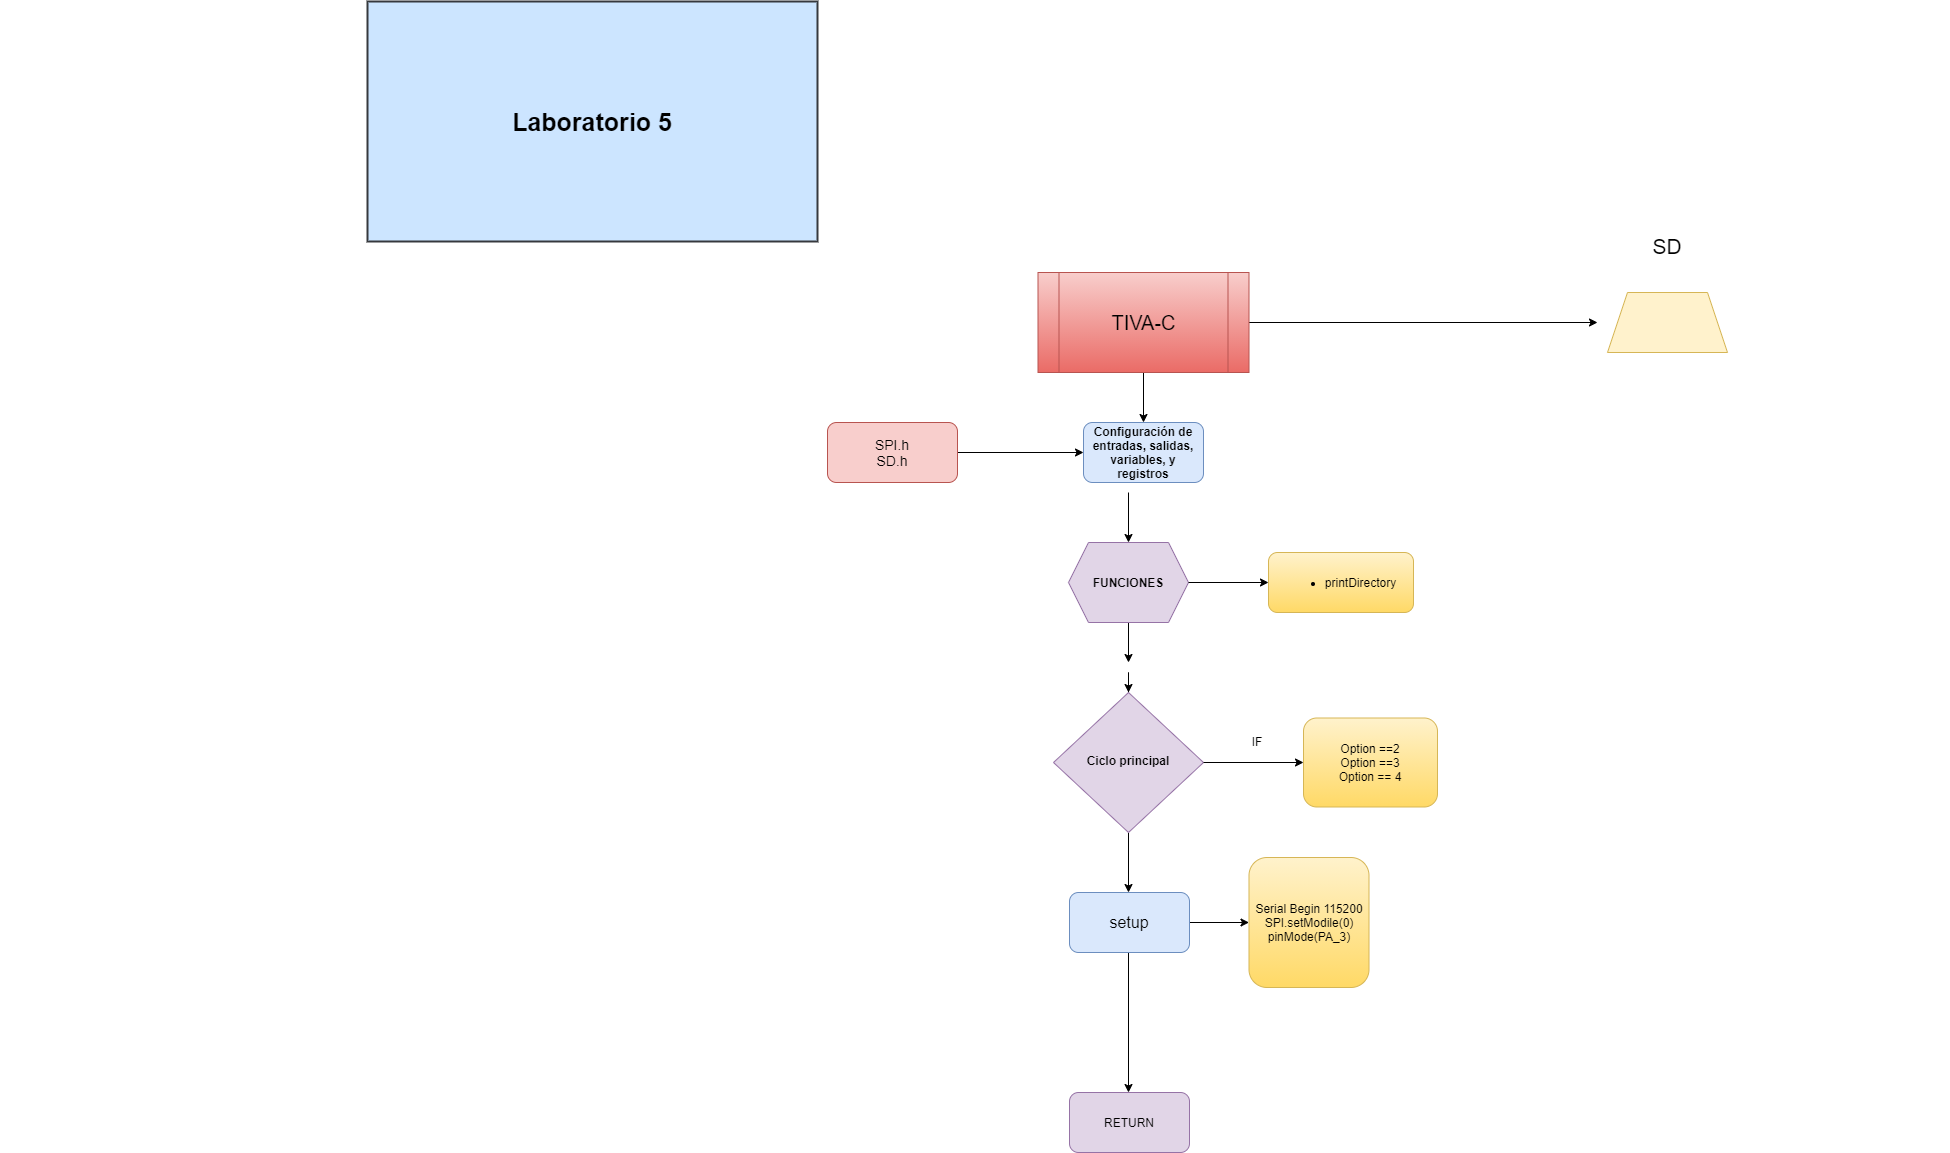

The diagram above was exported from draw.io. Its source (the exported page's mxGraphModel, read from the mxfile embedded in the PNG):
<mxGraphModel dx="2370" dy="1323" grid="1" gridSize="10" guides="1" tooltips="1" connect="1" arrows="1" fold="1" page="1" pageScale="1" pageWidth="1169" pageHeight="827" math="0" shadow="0">
  <root>
    <mxCell id="WIyWlLk6GJQsqaUBKTNV-0" />
    <mxCell id="WIyWlLk6GJQsqaUBKTNV-1" parent="WIyWlLk6GJQsqaUBKTNV-0" />
    <mxCell id="aHyW56qvqaT_vVFgCnQJ-0" value="&lt;b&gt;Laboratorio 5&lt;/b&gt;" style="text;html=1;fillColor=#cce5ff;align=center;verticalAlign=middle;whiteSpace=wrap;rounded=0;strokeWidth=2;fontSize=25;strokeColor=#36393d;" parent="WIyWlLk6GJQsqaUBKTNV-1" vertex="1">
      <mxGeometry x="370" y="90" width="450" height="240" as="geometry" />
    </mxCell>
    <mxCell id="aHyW56qvqaT_vVFgCnQJ-44" style="edgeStyle=orthogonalEdgeStyle;rounded=0;orthogonalLoop=1;jettySize=auto;html=1;" parent="WIyWlLk6GJQsqaUBKTNV-1" edge="1">
      <mxGeometry relative="1" as="geometry">
        <mxPoint x="1330" y="831" as="targetPoint" />
        <mxPoint x="1330" y="831" as="sourcePoint" />
      </mxGeometry>
    </mxCell>
    <mxCell id="Kyj_J8O6JW7p6ntT4g3u-1" style="edgeStyle=orthogonalEdgeStyle;rounded=0;orthogonalLoop=1;jettySize=auto;html=1;entryX=0.5;entryY=0;entryDx=0;entryDy=0;" parent="WIyWlLk6GJQsqaUBKTNV-1" target="Kyj_J8O6JW7p6ntT4g3u-13" edge="1">
      <mxGeometry relative="1" as="geometry">
        <mxPoint x="1131" y="581" as="sourcePoint" />
      </mxGeometry>
    </mxCell>
    <mxCell id="Kyj_J8O6JW7p6ntT4g3u-2" value="&lt;b&gt;Configuración de entradas, salidas, variables, y registros&lt;/b&gt;" style="rounded=1;whiteSpace=wrap;html=1;fontSize=12;glass=0;strokeWidth=1;shadow=0;fillColor=#dae8fc;strokeColor=#6c8ebf;" parent="WIyWlLk6GJQsqaUBKTNV-1" vertex="1">
      <mxGeometry x="1086" y="511" width="120" height="60" as="geometry" />
    </mxCell>
    <mxCell id="Kyj_J8O6JW7p6ntT4g3u-3" style="edgeStyle=orthogonalEdgeStyle;rounded=0;orthogonalLoop=1;jettySize=auto;html=1;exitX=0.5;exitY=1;exitDx=0;exitDy=0;entryX=0.5;entryY=0;entryDx=0;entryDy=0;" parent="WIyWlLk6GJQsqaUBKTNV-1" target="Kyj_J8O6JW7p6ntT4g3u-5" edge="1">
      <mxGeometry relative="1" as="geometry">
        <mxPoint x="1131" y="831" as="sourcePoint" />
      </mxGeometry>
    </mxCell>
    <mxCell id="Kyj_J8O6JW7p6ntT4g3u-4" style="edgeStyle=orthogonalEdgeStyle;rounded=0;orthogonalLoop=1;jettySize=auto;html=1;entryX=0.5;entryY=0;entryDx=0;entryDy=0;" parent="WIyWlLk6GJQsqaUBKTNV-1" source="Kyj_J8O6JW7p6ntT4g3u-5" edge="1">
      <mxGeometry relative="1" as="geometry">
        <mxPoint x="1131" y="981" as="targetPoint" />
      </mxGeometry>
    </mxCell>
    <mxCell id="Kyj_J8O6JW7p6ntT4g3u-5" value="&lt;b&gt;Ciclo principal&lt;/b&gt;" style="rhombus;whiteSpace=wrap;html=1;shadow=0;fontFamily=Helvetica;fontSize=12;align=center;strokeWidth=1;spacing=6;spacingTop=-4;fillColor=#e1d5e7;strokeColor=#9673a6;" parent="WIyWlLk6GJQsqaUBKTNV-1" vertex="1">
      <mxGeometry x="1056" y="781" width="150" height="140" as="geometry" />
    </mxCell>
    <mxCell id="Kyj_J8O6JW7p6ntT4g3u-6" value="Option ==2&lt;br&gt;Option ==3&lt;br&gt;Option == 4" style="rounded=1;whiteSpace=wrap;html=1;fontSize=12;glass=0;strokeWidth=1;shadow=0;gradientColor=#ffd966;fillColor=#fff2cc;strokeColor=#d6b656;" parent="WIyWlLk6GJQsqaUBKTNV-1" vertex="1">
      <mxGeometry x="1306" y="806.5" width="134" height="89" as="geometry" />
    </mxCell>
    <mxCell id="Kyj_J8O6JW7p6ntT4g3u-11" style="edgeStyle=orthogonalEdgeStyle;rounded=0;orthogonalLoop=1;jettySize=auto;html=1;" parent="WIyWlLk6GJQsqaUBKTNV-1" edge="1">
      <mxGeometry relative="1" as="geometry">
        <mxPoint x="10" y="1100" as="targetPoint" />
        <mxPoint x="10" y="1100" as="sourcePoint" />
      </mxGeometry>
    </mxCell>
    <mxCell id="Kyj_J8O6JW7p6ntT4g3u-12" style="edgeStyle=orthogonalEdgeStyle;rounded=0;orthogonalLoop=1;jettySize=auto;html=1;exitX=0.5;exitY=1;exitDx=0;exitDy=0;entryX=0.5;entryY=0;entryDx=0;entryDy=0;" parent="WIyWlLk6GJQsqaUBKTNV-1" source="Kyj_J8O6JW7p6ntT4g3u-13" edge="1">
      <mxGeometry relative="1" as="geometry">
        <mxPoint x="1131" y="751" as="targetPoint" />
      </mxGeometry>
    </mxCell>
    <mxCell id="Kyj_J8O6JW7p6ntT4g3u-13" value="&lt;b&gt;FUNCIONES&lt;/b&gt;" style="shape=hexagon;perimeter=hexagonPerimeter2;whiteSpace=wrap;html=1;fixedSize=1;fillColor=#e1d5e7;strokeColor=#9673a6;" parent="WIyWlLk6GJQsqaUBKTNV-1" vertex="1">
      <mxGeometry x="1071" y="631" width="120" height="80" as="geometry" />
    </mxCell>
    <mxCell id="Kyj_J8O6JW7p6ntT4g3u-14" value="&lt;ul&gt;&lt;li&gt;printDirectory&lt;/li&gt;&lt;/ul&gt;" style="rounded=1;whiteSpace=wrap;html=1;gradientColor=#ffd966;fillColor=#fff2cc;strokeColor=#d6b656;" parent="WIyWlLk6GJQsqaUBKTNV-1" vertex="1">
      <mxGeometry x="1271" y="641" width="145" height="60" as="geometry" />
    </mxCell>
    <mxCell id="Kyj_J8O6JW7p6ntT4g3u-15" value="" style="endArrow=classic;html=1;entryX=0;entryY=0.5;entryDx=0;entryDy=0;exitX=1;exitY=0.5;exitDx=0;exitDy=0;" parent="WIyWlLk6GJQsqaUBKTNV-1" source="Kyj_J8O6JW7p6ntT4g3u-13" target="Kyj_J8O6JW7p6ntT4g3u-14" edge="1">
      <mxGeometry width="50" height="50" relative="1" as="geometry">
        <mxPoint x="1191" y="641" as="sourcePoint" />
        <mxPoint x="1241" y="591" as="targetPoint" />
        <Array as="points" />
      </mxGeometry>
    </mxCell>
    <mxCell id="Kyj_J8O6JW7p6ntT4g3u-16" value="" style="endArrow=classic;html=1;exitX=1;exitY=0.5;exitDx=0;exitDy=0;entryX=0;entryY=0.5;entryDx=0;entryDy=0;" parent="WIyWlLk6GJQsqaUBKTNV-1" source="Kyj_J8O6JW7p6ntT4g3u-5" target="Kyj_J8O6JW7p6ntT4g3u-6" edge="1">
      <mxGeometry width="50" height="50" relative="1" as="geometry">
        <mxPoint x="1186" y="891" as="sourcePoint" />
        <mxPoint x="1236" y="841" as="targetPoint" />
      </mxGeometry>
    </mxCell>
    <mxCell id="Kyj_J8O6JW7p6ntT4g3u-18" value="" style="endArrow=classic;html=1;" parent="WIyWlLk6GJQsqaUBKTNV-1" edge="1">
      <mxGeometry width="50" height="50" relative="1" as="geometry">
        <mxPoint x="1131" y="1041" as="sourcePoint" />
        <mxPoint x="1131" y="1181" as="targetPoint" />
      </mxGeometry>
    </mxCell>
    <mxCell id="Kyj_J8O6JW7p6ntT4g3u-43" style="edgeStyle=orthogonalEdgeStyle;rounded=0;orthogonalLoop=1;jettySize=auto;html=1;" parent="WIyWlLk6GJQsqaUBKTNV-1" edge="1">
      <mxGeometry relative="1" as="geometry">
        <mxPoint x="1943" y="480" as="targetPoint" />
        <mxPoint x="1943" y="480" as="sourcePoint" />
      </mxGeometry>
    </mxCell>
    <mxCell id="UmFMolPD9s1ySmorud4e-4" style="edgeStyle=orthogonalEdgeStyle;rounded=0;orthogonalLoop=1;jettySize=auto;html=1;" parent="WIyWlLk6GJQsqaUBKTNV-1" source="Kyj_J8O6JW7p6ntT4g3u-59" target="Kyj_J8O6JW7p6ntT4g3u-2" edge="1">
      <mxGeometry relative="1" as="geometry" />
    </mxCell>
    <mxCell id="yKH0Fkp9Qm751_npuZKO-12" style="edgeStyle=orthogonalEdgeStyle;rounded=0;orthogonalLoop=1;jettySize=auto;html=1;exitX=1;exitY=0.5;exitDx=0;exitDy=0;entryX=0;entryY=0.5;entryDx=0;entryDy=0;" parent="WIyWlLk6GJQsqaUBKTNV-1" source="Kyj_J8O6JW7p6ntT4g3u-59" edge="1">
      <mxGeometry relative="1" as="geometry">
        <mxPoint x="1600" y="411" as="targetPoint" />
      </mxGeometry>
    </mxCell>
    <mxCell id="Kyj_J8O6JW7p6ntT4g3u-59" value="&lt;span style=&quot;font-size: 20px&quot;&gt;TIVA-C&lt;br&gt;&lt;/span&gt;" style="shape=process;whiteSpace=wrap;html=1;backgroundOutline=1;fontSize=16;fillColor=#f8cecc;strokeColor=#b85450;gradientColor=#ea6b66;" parent="WIyWlLk6GJQsqaUBKTNV-1" vertex="1">
      <mxGeometry x="1040.5" y="361" width="211" height="100" as="geometry" />
    </mxCell>
    <mxCell id="Kyj_J8O6JW7p6ntT4g3u-95" style="edgeStyle=orthogonalEdgeStyle;rounded=0;orthogonalLoop=1;jettySize=auto;html=1;exitX=1;exitY=0.5;exitDx=0;exitDy=0;entryX=0;entryY=0.5;entryDx=0;entryDy=0;fontSize=16;" parent="WIyWlLk6GJQsqaUBKTNV-1" source="Kyj_J8O6JW7p6ntT4g3u-92" target="Kyj_J8O6JW7p6ntT4g3u-93" edge="1">
      <mxGeometry relative="1" as="geometry" />
    </mxCell>
    <mxCell id="Kyj_J8O6JW7p6ntT4g3u-92" value="&lt;span style=&quot;font-size: 16px&quot;&gt;setup&lt;/span&gt;" style="rounded=1;whiteSpace=wrap;html=1;fillColor=#dae8fc;strokeColor=#6c8ebf;" parent="WIyWlLk6GJQsqaUBKTNV-1" vertex="1">
      <mxGeometry x="1072" y="981" width="120" height="60" as="geometry" />
    </mxCell>
    <mxCell id="Kyj_J8O6JW7p6ntT4g3u-93" value="Serial Begin 115200&lt;br&gt;SPI.setModile(0)&lt;br&gt;pinMode(PA_3)" style="rounded=1;whiteSpace=wrap;html=1;gradientColor=#ffd966;fillColor=#fff2cc;strokeColor=#d6b656;" parent="WIyWlLk6GJQsqaUBKTNV-1" vertex="1">
      <mxGeometry x="1251.5" y="946" width="120" height="130" as="geometry" />
    </mxCell>
    <mxCell id="Kyj_J8O6JW7p6ntT4g3u-94" value="RETURN" style="rounded=1;whiteSpace=wrap;html=1;fillColor=#e1d5e7;strokeColor=#9673a6;" parent="WIyWlLk6GJQsqaUBKTNV-1" vertex="1">
      <mxGeometry x="1072" y="1181" width="120" height="60" as="geometry" />
    </mxCell>
    <mxCell id="yKH0Fkp9Qm751_npuZKO-13" value="&lt;span style=&quot;font-size: 21px&quot;&gt;SD&lt;/span&gt;" style="text;html=1;strokeColor=none;fillColor=none;align=center;verticalAlign=middle;whiteSpace=wrap;rounded=0;" parent="WIyWlLk6GJQsqaUBKTNV-1" vertex="1">
      <mxGeometry x="1595" y="280" width="150" height="110" as="geometry" />
    </mxCell>
    <mxCell id="_zmB0i_aZgdjlB41D5yV-5" style="edgeStyle=orthogonalEdgeStyle;rounded=0;orthogonalLoop=1;jettySize=auto;html=1;entryX=0;entryY=0.5;entryDx=0;entryDy=0;" edge="1" parent="WIyWlLk6GJQsqaUBKTNV-1" source="_zmB0i_aZgdjlB41D5yV-2" target="Kyj_J8O6JW7p6ntT4g3u-2">
      <mxGeometry relative="1" as="geometry" />
    </mxCell>
    <mxCell id="_zmB0i_aZgdjlB41D5yV-2" value="&lt;font style=&quot;font-size: 14px&quot;&gt;SPI.h&lt;br&gt;SD.h&lt;/font&gt;" style="rounded=1;whiteSpace=wrap;html=1;fillColor=#f8cecc;strokeColor=#b85450;" vertex="1" parent="WIyWlLk6GJQsqaUBKTNV-1">
      <mxGeometry x="830" y="511" width="130" height="60" as="geometry" />
    </mxCell>
    <mxCell id="_zmB0i_aZgdjlB41D5yV-3" value="" style="shape=trapezoid;perimeter=trapezoidPerimeter;whiteSpace=wrap;html=1;fixedSize=1;fillColor=#fff2cc;strokeColor=#d6b656;" vertex="1" parent="WIyWlLk6GJQsqaUBKTNV-1">
      <mxGeometry x="1610" y="381" width="120" height="60" as="geometry" />
    </mxCell>
    <mxCell id="_zmB0i_aZgdjlB41D5yV-4" value="IF" style="text;html=1;strokeColor=none;fillColor=none;align=center;verticalAlign=middle;whiteSpace=wrap;rounded=0;" vertex="1" parent="WIyWlLk6GJQsqaUBKTNV-1">
      <mxGeometry x="1240" y="820" width="40" height="20" as="geometry" />
    </mxCell>
  </root>
</mxGraphModel>